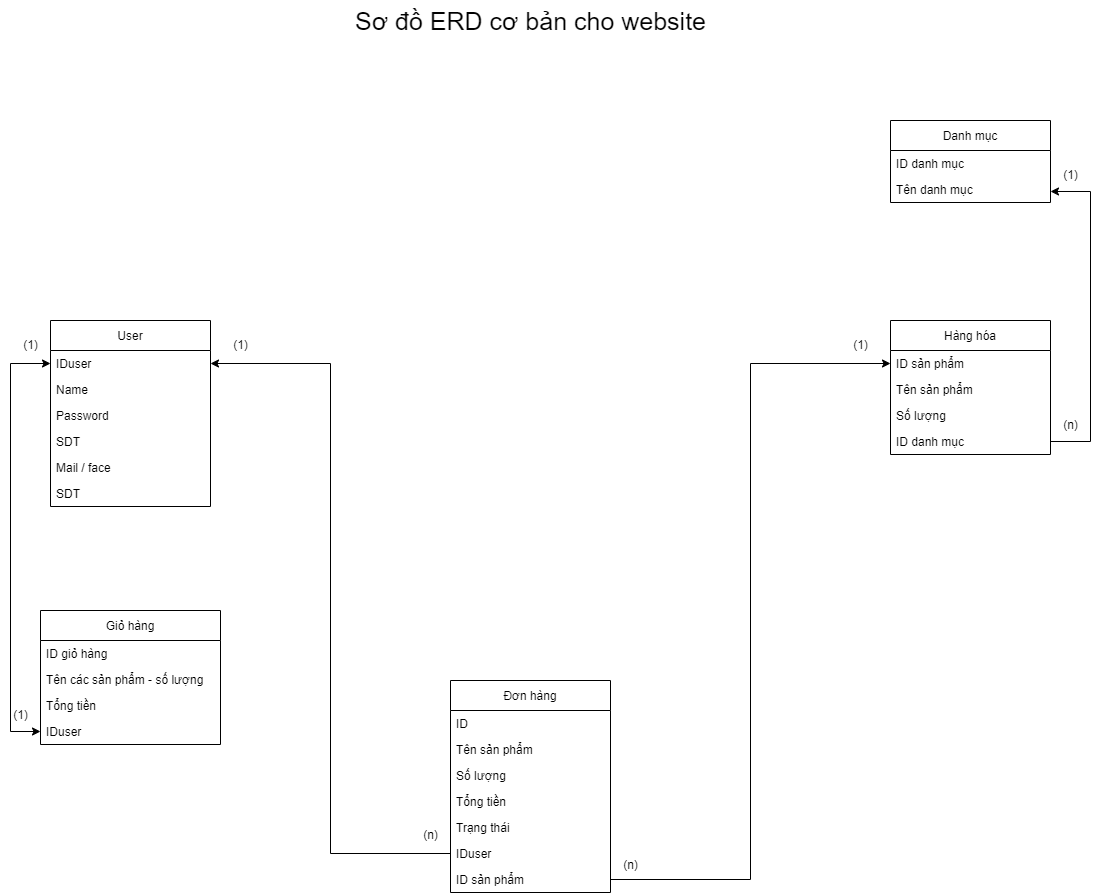

The diagram above was exported from draw.io. Its source (the exported page's mxGraphModel, read from the mxfile embedded in the PNG):
<mxGraphModel dx="1896" dy="1153" grid="1" gridSize="10" guides="1" tooltips="1" connect="1" arrows="1" fold="1" page="1" pageScale="1" pageWidth="1654" pageHeight="1169" math="0" shadow="0">
  <root>
    <mxCell id="WIyWlLk6GJQsqaUBKTNV-0" />
    <mxCell id="WIyWlLk6GJQsqaUBKTNV-1" parent="WIyWlLk6GJQsqaUBKTNV-0" />
    <mxCell id="F4ZlzPIah2jwJurspC07-9" value="User" style="swimlane;fontStyle=0;childLayout=stackLayout;horizontal=1;startSize=30;fillColor=none;horizontalStack=0;resizeParent=1;resizeParentMax=0;resizeLast=0;collapsible=1;marginBottom=0;" vertex="1" parent="WIyWlLk6GJQsqaUBKTNV-1">
      <mxGeometry x="332" y="360" width="160" height="186" as="geometry" />
    </mxCell>
    <mxCell id="F4ZlzPIah2jwJurspC07-10" value="IDuser" style="text;strokeColor=none;fillColor=none;align=left;verticalAlign=top;spacingLeft=4;spacingRight=4;overflow=hidden;rotatable=0;points=[[0,0.5],[1,0.5]];portConstraint=eastwest;" vertex="1" parent="F4ZlzPIah2jwJurspC07-9">
      <mxGeometry y="30" width="160" height="26" as="geometry" />
    </mxCell>
    <mxCell id="F4ZlzPIah2jwJurspC07-12" value="Name" style="text;strokeColor=none;fillColor=none;align=left;verticalAlign=top;spacingLeft=4;spacingRight=4;overflow=hidden;rotatable=0;points=[[0,0.5],[1,0.5]];portConstraint=eastwest;" vertex="1" parent="F4ZlzPIah2jwJurspC07-9">
      <mxGeometry y="56" width="160" height="26" as="geometry" />
    </mxCell>
    <mxCell id="F4ZlzPIah2jwJurspC07-16" value="Password" style="text;strokeColor=none;fillColor=none;align=left;verticalAlign=top;spacingLeft=4;spacingRight=4;overflow=hidden;rotatable=0;points=[[0,0.5],[1,0.5]];portConstraint=eastwest;" vertex="1" parent="F4ZlzPIah2jwJurspC07-9">
      <mxGeometry y="82" width="160" height="26" as="geometry" />
    </mxCell>
    <mxCell id="F4ZlzPIah2jwJurspC07-19" value="SDT" style="text;strokeColor=none;fillColor=none;align=left;verticalAlign=top;spacingLeft=4;spacingRight=4;overflow=hidden;rotatable=0;points=[[0,0.5],[1,0.5]];portConstraint=eastwest;" vertex="1" parent="F4ZlzPIah2jwJurspC07-9">
      <mxGeometry y="108" width="160" height="26" as="geometry" />
    </mxCell>
    <mxCell id="F4ZlzPIah2jwJurspC07-20" value="Mail / face" style="text;strokeColor=none;fillColor=none;align=left;verticalAlign=top;spacingLeft=4;spacingRight=4;overflow=hidden;rotatable=0;points=[[0,0.5],[1,0.5]];portConstraint=eastwest;" vertex="1" parent="F4ZlzPIah2jwJurspC07-9">
      <mxGeometry y="134" width="160" height="26" as="geometry" />
    </mxCell>
    <mxCell id="F4ZlzPIah2jwJurspC07-21" value="SDT" style="text;strokeColor=none;fillColor=none;align=left;verticalAlign=top;spacingLeft=4;spacingRight=4;overflow=hidden;rotatable=0;points=[[0,0.5],[1,0.5]];portConstraint=eastwest;" vertex="1" parent="F4ZlzPIah2jwJurspC07-9">
      <mxGeometry y="160" width="160" height="26" as="geometry" />
    </mxCell>
    <mxCell id="F4ZlzPIah2jwJurspC07-22" value="Đơn hàng" style="swimlane;fontStyle=0;childLayout=stackLayout;horizontal=1;startSize=30;fillColor=none;horizontalStack=0;resizeParent=1;resizeParentMax=0;resizeLast=0;collapsible=1;marginBottom=0;" vertex="1" parent="WIyWlLk6GJQsqaUBKTNV-1">
      <mxGeometry x="732" y="720" width="160" height="212" as="geometry" />
    </mxCell>
    <mxCell id="F4ZlzPIah2jwJurspC07-23" value="ID" style="text;strokeColor=none;fillColor=none;align=left;verticalAlign=top;spacingLeft=4;spacingRight=4;overflow=hidden;rotatable=0;points=[[0,0.5],[1,0.5]];portConstraint=eastwest;" vertex="1" parent="F4ZlzPIah2jwJurspC07-22">
      <mxGeometry y="30" width="160" height="26" as="geometry" />
    </mxCell>
    <mxCell id="F4ZlzPIah2jwJurspC07-24" value="Tên sản phẩm" style="text;strokeColor=none;fillColor=none;align=left;verticalAlign=top;spacingLeft=4;spacingRight=4;overflow=hidden;rotatable=0;points=[[0,0.5],[1,0.5]];portConstraint=eastwest;" vertex="1" parent="F4ZlzPIah2jwJurspC07-22">
      <mxGeometry y="56" width="160" height="26" as="geometry" />
    </mxCell>
    <mxCell id="F4ZlzPIah2jwJurspC07-25" value="Số lượng" style="text;strokeColor=none;fillColor=none;align=left;verticalAlign=top;spacingLeft=4;spacingRight=4;overflow=hidden;rotatable=0;points=[[0,0.5],[1,0.5]];portConstraint=eastwest;" vertex="1" parent="F4ZlzPIah2jwJurspC07-22">
      <mxGeometry y="82" width="160" height="26" as="geometry" />
    </mxCell>
    <mxCell id="F4ZlzPIah2jwJurspC07-26" value="Tổng tiền" style="text;strokeColor=none;fillColor=none;align=left;verticalAlign=top;spacingLeft=4;spacingRight=4;overflow=hidden;rotatable=0;points=[[0,0.5],[1,0.5]];portConstraint=eastwest;" vertex="1" parent="F4ZlzPIah2jwJurspC07-22">
      <mxGeometry y="108" width="160" height="26" as="geometry" />
    </mxCell>
    <mxCell id="F4ZlzPIah2jwJurspC07-27" value="Trạng thái" style="text;strokeColor=none;fillColor=none;align=left;verticalAlign=top;spacingLeft=4;spacingRight=4;overflow=hidden;rotatable=0;points=[[0,0.5],[1,0.5]];portConstraint=eastwest;" vertex="1" parent="F4ZlzPIah2jwJurspC07-22">
      <mxGeometry y="134" width="160" height="26" as="geometry" />
    </mxCell>
    <mxCell id="F4ZlzPIah2jwJurspC07-28" value="IDuser" style="text;strokeColor=none;fillColor=none;align=left;verticalAlign=top;spacingLeft=4;spacingRight=4;overflow=hidden;rotatable=0;points=[[0,0.5],[1,0.5]];portConstraint=eastwest;" vertex="1" parent="F4ZlzPIah2jwJurspC07-22">
      <mxGeometry y="160" width="160" height="26" as="geometry" />
    </mxCell>
    <mxCell id="F4ZlzPIah2jwJurspC07-42" value="ID sản phẩm" style="text;strokeColor=none;fillColor=none;align=left;verticalAlign=top;spacingLeft=4;spacingRight=4;overflow=hidden;rotatable=0;points=[[0,0.5],[1,0.5]];portConstraint=eastwest;" vertex="1" parent="F4ZlzPIah2jwJurspC07-22">
      <mxGeometry y="186" width="160" height="26" as="geometry" />
    </mxCell>
    <mxCell id="F4ZlzPIah2jwJurspC07-29" value="" style="endArrow=classic;html=1;rounded=0;exitX=0;exitY=0.5;exitDx=0;exitDy=0;entryX=1;entryY=0.5;entryDx=0;entryDy=0;edgeStyle=orthogonalEdgeStyle;" edge="1" parent="WIyWlLk6GJQsqaUBKTNV-1" source="F4ZlzPIah2jwJurspC07-28" target="F4ZlzPIah2jwJurspC07-10">
      <mxGeometry width="50" height="50" relative="1" as="geometry">
        <mxPoint x="882" y="620" as="sourcePoint" />
        <mxPoint x="932" y="570" as="targetPoint" />
      </mxGeometry>
    </mxCell>
    <mxCell id="F4ZlzPIah2jwJurspC07-30" value="(1)" style="text;html=1;align=center;verticalAlign=middle;resizable=0;points=[];autosize=1;strokeColor=none;fillColor=none;" vertex="1" parent="WIyWlLk6GJQsqaUBKTNV-1">
      <mxGeometry x="502" y="370" width="40" height="30" as="geometry" />
    </mxCell>
    <mxCell id="F4ZlzPIah2jwJurspC07-32" value="(n)" style="text;html=1;align=center;verticalAlign=middle;resizable=0;points=[];autosize=1;strokeColor=none;fillColor=none;" vertex="1" parent="WIyWlLk6GJQsqaUBKTNV-1">
      <mxGeometry x="692" y="860" width="40" height="30" as="geometry" />
    </mxCell>
    <mxCell id="F4ZlzPIah2jwJurspC07-35" value="Hàng hóa" style="swimlane;fontStyle=0;childLayout=stackLayout;horizontal=1;startSize=30;fillColor=none;horizontalStack=0;resizeParent=1;resizeParentMax=0;resizeLast=0;collapsible=1;marginBottom=0;" vertex="1" parent="WIyWlLk6GJQsqaUBKTNV-1">
      <mxGeometry x="1172" y="360" width="160" height="134" as="geometry" />
    </mxCell>
    <mxCell id="F4ZlzPIah2jwJurspC07-36" value="ID sản phẩm" style="text;strokeColor=none;fillColor=none;align=left;verticalAlign=top;spacingLeft=4;spacingRight=4;overflow=hidden;rotatable=0;points=[[0,0.5],[1,0.5]];portConstraint=eastwest;" vertex="1" parent="F4ZlzPIah2jwJurspC07-35">
      <mxGeometry y="30" width="160" height="26" as="geometry" />
    </mxCell>
    <mxCell id="F4ZlzPIah2jwJurspC07-37" value="Tên sản phẩm" style="text;strokeColor=none;fillColor=none;align=left;verticalAlign=top;spacingLeft=4;spacingRight=4;overflow=hidden;rotatable=0;points=[[0,0.5],[1,0.5]];portConstraint=eastwest;" vertex="1" parent="F4ZlzPIah2jwJurspC07-35">
      <mxGeometry y="56" width="160" height="26" as="geometry" />
    </mxCell>
    <mxCell id="F4ZlzPIah2jwJurspC07-38" value="Số lượng" style="text;strokeColor=none;fillColor=none;align=left;verticalAlign=top;spacingLeft=4;spacingRight=4;overflow=hidden;rotatable=0;points=[[0,0.5],[1,0.5]];portConstraint=eastwest;" vertex="1" parent="F4ZlzPIah2jwJurspC07-35">
      <mxGeometry y="82" width="160" height="26" as="geometry" />
    </mxCell>
    <mxCell id="F4ZlzPIah2jwJurspC07-41" value="ID danh mục" style="text;strokeColor=none;fillColor=none;align=left;verticalAlign=top;spacingLeft=4;spacingRight=4;overflow=hidden;rotatable=0;points=[[0,0.5],[1,0.5]];portConstraint=eastwest;" vertex="1" parent="F4ZlzPIah2jwJurspC07-35">
      <mxGeometry y="108" width="160" height="26" as="geometry" />
    </mxCell>
    <mxCell id="F4ZlzPIah2jwJurspC07-43" value="" style="endArrow=classic;html=1;rounded=0;entryX=0;entryY=0.5;entryDx=0;entryDy=0;exitX=1;exitY=0.5;exitDx=0;exitDy=0;edgeStyle=orthogonalEdgeStyle;" edge="1" parent="WIyWlLk6GJQsqaUBKTNV-1" source="F4ZlzPIah2jwJurspC07-42" target="F4ZlzPIah2jwJurspC07-36">
      <mxGeometry width="50" height="50" relative="1" as="geometry">
        <mxPoint x="762" y="790" as="sourcePoint" />
        <mxPoint x="812" y="740" as="targetPoint" />
      </mxGeometry>
    </mxCell>
    <mxCell id="F4ZlzPIah2jwJurspC07-44" value="(1)" style="text;html=1;align=center;verticalAlign=middle;resizable=0;points=[];autosize=1;strokeColor=none;fillColor=none;" vertex="1" parent="WIyWlLk6GJQsqaUBKTNV-1">
      <mxGeometry x="1122" y="370" width="40" height="30" as="geometry" />
    </mxCell>
    <mxCell id="F4ZlzPIah2jwJurspC07-46" value="(n)" style="text;html=1;align=center;verticalAlign=middle;resizable=0;points=[];autosize=1;strokeColor=none;fillColor=none;" vertex="1" parent="WIyWlLk6GJQsqaUBKTNV-1">
      <mxGeometry x="892" y="890" width="40" height="30" as="geometry" />
    </mxCell>
    <mxCell id="F4ZlzPIah2jwJurspC07-47" value="Danh mục" style="swimlane;fontStyle=0;childLayout=stackLayout;horizontal=1;startSize=30;fillColor=none;horizontalStack=0;resizeParent=1;resizeParentMax=0;resizeLast=0;collapsible=1;marginBottom=0;" vertex="1" parent="WIyWlLk6GJQsqaUBKTNV-1">
      <mxGeometry x="1172" y="160" width="160" height="82" as="geometry" />
    </mxCell>
    <mxCell id="F4ZlzPIah2jwJurspC07-48" value="ID danh mục" style="text;strokeColor=none;fillColor=none;align=left;verticalAlign=top;spacingLeft=4;spacingRight=4;overflow=hidden;rotatable=0;points=[[0,0.5],[1,0.5]];portConstraint=eastwest;" vertex="1" parent="F4ZlzPIah2jwJurspC07-47">
      <mxGeometry y="30" width="160" height="26" as="geometry" />
    </mxCell>
    <mxCell id="F4ZlzPIah2jwJurspC07-49" value="Tên danh mục" style="text;strokeColor=none;fillColor=none;align=left;verticalAlign=top;spacingLeft=4;spacingRight=4;overflow=hidden;rotatable=0;points=[[0,0.5],[1,0.5]];portConstraint=eastwest;" vertex="1" parent="F4ZlzPIah2jwJurspC07-47">
      <mxGeometry y="56" width="160" height="26" as="geometry" />
    </mxCell>
    <mxCell id="F4ZlzPIah2jwJurspC07-55" value="(1)" style="text;html=1;align=center;verticalAlign=middle;resizable=0;points=[];autosize=1;strokeColor=none;fillColor=none;" vertex="1" parent="WIyWlLk6GJQsqaUBKTNV-1">
      <mxGeometry x="1332" y="200" width="40" height="30" as="geometry" />
    </mxCell>
    <mxCell id="F4ZlzPIah2jwJurspC07-56" value="(n)" style="text;html=1;align=center;verticalAlign=middle;resizable=0;points=[];autosize=1;strokeColor=none;fillColor=none;" vertex="1" parent="WIyWlLk6GJQsqaUBKTNV-1">
      <mxGeometry x="1332" y="450" width="40" height="30" as="geometry" />
    </mxCell>
    <mxCell id="F4ZlzPIah2jwJurspC07-57" value="" style="endArrow=classic;html=1;rounded=0;exitX=1;exitY=0.5;exitDx=0;exitDy=0;entryX=0;entryY=1.033;entryDx=0;entryDy=0;entryPerimeter=0;edgeStyle=orthogonalEdgeStyle;" edge="1" parent="WIyWlLk6GJQsqaUBKTNV-1" source="F4ZlzPIah2jwJurspC07-41" target="F4ZlzPIah2jwJurspC07-55">
      <mxGeometry width="50" height="50" relative="1" as="geometry">
        <mxPoint x="762" y="350" as="sourcePoint" />
        <mxPoint x="812" y="300" as="targetPoint" />
        <Array as="points">
          <mxPoint x="1372" y="481" />
          <mxPoint x="1372" y="231" />
        </Array>
      </mxGeometry>
    </mxCell>
    <mxCell id="F4ZlzPIah2jwJurspC07-58" value="Giỏ hàng" style="swimlane;fontStyle=0;childLayout=stackLayout;horizontal=1;startSize=30;fillColor=none;horizontalStack=0;resizeParent=1;resizeParentMax=0;resizeLast=0;collapsible=1;marginBottom=0;" vertex="1" parent="WIyWlLk6GJQsqaUBKTNV-1">
      <mxGeometry x="322" y="650" width="180" height="134" as="geometry" />
    </mxCell>
    <mxCell id="F4ZlzPIah2jwJurspC07-59" value="ID giỏ hàng" style="text;strokeColor=none;fillColor=none;align=left;verticalAlign=top;spacingLeft=4;spacingRight=4;overflow=hidden;rotatable=0;points=[[0,0.5],[1,0.5]];portConstraint=eastwest;" vertex="1" parent="F4ZlzPIah2jwJurspC07-58">
      <mxGeometry y="30" width="180" height="26" as="geometry" />
    </mxCell>
    <mxCell id="F4ZlzPIah2jwJurspC07-60" value="Tên các sản phẩm - số lượng" style="text;strokeColor=none;fillColor=none;align=left;verticalAlign=top;spacingLeft=4;spacingRight=4;overflow=hidden;rotatable=0;points=[[0,0.5],[1,0.5]];portConstraint=eastwest;" vertex="1" parent="F4ZlzPIah2jwJurspC07-58">
      <mxGeometry y="56" width="180" height="26" as="geometry" />
    </mxCell>
    <mxCell id="F4ZlzPIah2jwJurspC07-61" value="Tổng tiền" style="text;strokeColor=none;fillColor=none;align=left;verticalAlign=top;spacingLeft=4;spacingRight=4;overflow=hidden;rotatable=0;points=[[0,0.5],[1,0.5]];portConstraint=eastwest;" vertex="1" parent="F4ZlzPIah2jwJurspC07-58">
      <mxGeometry y="82" width="180" height="26" as="geometry" />
    </mxCell>
    <mxCell id="F4ZlzPIah2jwJurspC07-64" value="IDuser" style="text;strokeColor=none;fillColor=none;align=left;verticalAlign=top;spacingLeft=4;spacingRight=4;overflow=hidden;rotatable=0;points=[[0,0.5],[1,0.5]];portConstraint=eastwest;" vertex="1" parent="F4ZlzPIah2jwJurspC07-58">
      <mxGeometry y="108" width="180" height="26" as="geometry" />
    </mxCell>
    <mxCell id="F4ZlzPIah2jwJurspC07-65" value="" style="endArrow=classic;html=1;rounded=0;exitX=0;exitY=0.5;exitDx=0;exitDy=0;entryX=0;entryY=0.5;entryDx=0;entryDy=0;edgeStyle=orthogonalEdgeStyle;startArrow=classic;startFill=1;" edge="1" parent="WIyWlLk6GJQsqaUBKTNV-1" source="F4ZlzPIah2jwJurspC07-64" target="F4ZlzPIah2jwJurspC07-10">
      <mxGeometry width="50" height="50" relative="1" as="geometry">
        <mxPoint x="762" y="680" as="sourcePoint" />
        <mxPoint x="322" y="400" as="targetPoint" />
        <Array as="points">
          <mxPoint x="292" y="771" />
          <mxPoint x="292" y="403" />
        </Array>
      </mxGeometry>
    </mxCell>
    <mxCell id="F4ZlzPIah2jwJurspC07-66" value="(1)" style="text;html=1;align=center;verticalAlign=middle;resizable=0;points=[];autosize=1;strokeColor=none;fillColor=none;" vertex="1" parent="WIyWlLk6GJQsqaUBKTNV-1">
      <mxGeometry x="292" y="370" width="40" height="30" as="geometry" />
    </mxCell>
    <mxCell id="F4ZlzPIah2jwJurspC07-67" value="(1)" style="text;html=1;align=center;verticalAlign=middle;resizable=0;points=[];autosize=1;strokeColor=none;fillColor=none;" vertex="1" parent="WIyWlLk6GJQsqaUBKTNV-1">
      <mxGeometry x="282" y="740" width="40" height="30" as="geometry" />
    </mxCell>
    <mxCell id="F4ZlzPIah2jwJurspC07-68" value="&lt;span style=&quot;font-size: 25px;&quot;&gt;Sơ đồ ERD cơ bản cho website&lt;/span&gt;" style="text;html=1;align=center;verticalAlign=middle;resizable=0;points=[];autosize=1;strokeColor=none;fillColor=none;" vertex="1" parent="WIyWlLk6GJQsqaUBKTNV-1">
      <mxGeometry x="627" y="40" width="370" height="40" as="geometry" />
    </mxCell>
  </root>
</mxGraphModel>